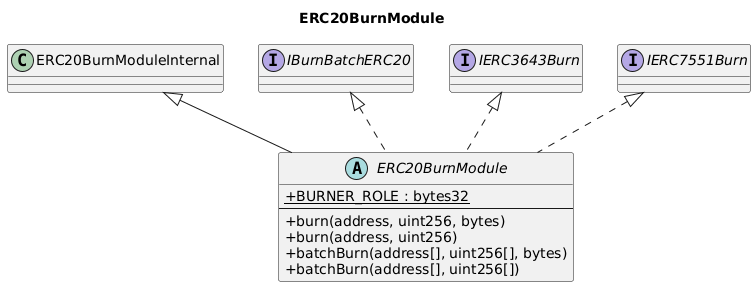

The diagram above was rendered by PlantUML. Its source (embedded in the PNG):
@startuml
title ERC20BurnModule
skinparam backgroundColor #FFFFFF
skinparam shadowing false
skinparam classAttributeIconSize 0

class ERC20BurnModuleInternal
interface IBurnBatchERC20
interface IERC3643Burn
interface IERC7551Burn

abstract class ERC20BurnModule {
    +{static} BURNER_ROLE : bytes32
    --
    +burn(address, uint256, bytes)
    +burn(address, uint256)
    +batchBurn(address[], uint256[], bytes)
    +batchBurn(address[], uint256[])
}

ERC20BurnModuleInternal <|-- ERC20BurnModule
IBurnBatchERC20 <|.. ERC20BurnModule
IERC3643Burn <|.. ERC20BurnModule
IERC7551Burn <|.. ERC20BurnModule

@enduml